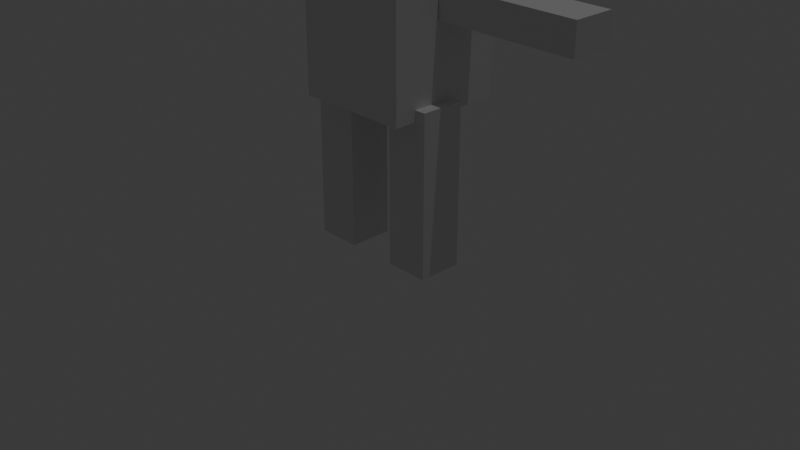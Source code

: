 # Source: char_template.blend  (saved by Blender 5.0.119; exported with 4.5.12 LTS)
import bpy
from mathutils import Matrix  # noqa: F401  (used for matrix-valued properties, if any)

bpy.ops.wm.read_factory_settings(use_empty=True)
scene = bpy.context.scene
scene.name = 'Scene'

# ---- collections
col_collection = bpy.data.collections.new('Collection'); scene.collection.children.link(col_collection)

# ---- materials (node trees are filled in below, after node groups)
mat_material = bpy.data.materials.new('Material')
mat_material.alpha_threshold = 0.0
mat_material.use_backface_culling_lightprobe_volume = False
mat_material.roughness = 0.5
mat_material.line_color = (0.0, 0.0, 0.0, 1.0)
mat_material_001 = bpy.data.materials.new('Material.001')
mat_material_001.alpha_threshold = 0.0
mat_material_001.use_backface_culling_lightprobe_volume = False
mat_material_001.roughness = 0.5
mat_material_001.line_color = (0.0, 0.0, 0.0, 1.0)

# ---- material node trees
mat_material.use_nodes = True; mat_material.node_tree.nodes.clear()
_N = mat_material.node_tree.nodes; _L = mat_material.node_tree.links
n0 = _N.new('ShaderNodeOutputMaterial'); n0.name = 'Material Output'; n0.location = (200, 100)
n1 = _N.new('ShaderNodeBsdfPrincipled'); n1.name = 'Principled BSDF'; n1.location = (-200, 100)
_L.new(n1.outputs[0], n0.inputs[0])
n0.is_active_output = True
mat_material_001.use_nodes = True; mat_material_001.node_tree.nodes.clear()
_N = mat_material_001.node_tree.nodes; _L = mat_material_001.node_tree.links
n0 = _N.new('ShaderNodeOutputMaterial'); n0.name = 'Material Output'; n0.location = (200, 100)
n1 = _N.new('ShaderNodeBsdfPrincipled'); n1.name = 'Principled BSDF'; n1.location = (-200, 100)
_L.new(n1.outputs[0], n0.inputs[0])
n0.is_active_output = True

# ---- world
world_world = bpy.data.worlds.new('World'); scene.world = world_world
world_world.use_nodes = True; world_world.node_tree.nodes.clear()
_N = world_world.node_tree.nodes; _L = world_world.node_tree.links
n0 = _N.new('ShaderNodeOutputWorld'); n0.name = 'World Output'; n0.location = (200, 100)
n1 = _N.new('ShaderNodeBackground'); n1.name = 'Background'; n1.location = (-200, 100)
n1.inputs[0].default_value = (0.05088, 0.05088, 0.05088, 1.0)
_L.new(n1.outputs[0], n0.inputs[0])
n0.is_active_output = True
world_world.color = (0.05088, 0.05088, 0.05088)
world_world.sun_shadow_jitter_overblur = 0.0

# ---- cameras
cam_camera = bpy.data.cameras.new('Camera')
cam_camera.clip_end = 100.0
cam_camera.ortho_scale = 7.314

# ---- lights
light_light = bpy.data.lights.new('Light', 'POINT')
light_light.energy = 1000.0
light_light.shadow_soft_size = 0.1

# ---- meshes
me_cube = bpy.data.meshes.new('Cube')
me_cube.from_pydata([(1.0, 1.0, 1.0), (1.0, 1.0, -1.0), (1.0, -1.0, 1.0), (1.0, -1.0, -1.0), (-1.0, 1.0, 1.0), (-1.0, 1.0, -1.0), (-1.0, -1.0, 1.0), (-1.0, -1.0, -1.0)], [], [(0, 4, 6, 2), (3, 2, 6, 7), (7, 6, 4, 5), (5, 1, 3, 7), (1, 0, 2, 3), (5, 4, 0, 1)])
_uv = me_cube.uv_layers.new(name='UVMap')
_uv.uv.foreach_set('vector', [0.625, 0.5, 0.875, 0.5, 0.875, 0.75, 0.625, 0.75, 0.375, 0.75, 0.625, 0.75, 0.625, 1.0, 0.375, 1.0, 0.375, 0.0, 0.625, 0.0, 0.625, 0.25, 0.375, 0.25, 0.125, 0.5, 0.375, 0.5, 0.375, 0.75, 0.125, 0.75, 0.375, 0.5, 0.625, 0.5, 0.625, 0.75, 0.375, 0.75, 0.375, 0.25, 0.625, 0.25, 0.625, 0.5, 0.375, 0.5])
me_cube.materials.append(mat_material)
me_cube.use_mirror_vertex_groups = False
me_cube.update()
me_cube_001 = bpy.data.meshes.new('Cube.001')
me_cube_001.from_pydata([(1.0, 1.0, 1.0), (1.0, 1.0, -1.0), (1.0, -1.0, 1.0), (1.0, -1.0, -1.0), (-1.0, 1.0, 1.0), (-1.0, 1.0, -1.0), (-1.0, -1.0, 1.0), (-1.0, -1.0, -1.0)], [], [(0, 4, 6, 2), (3, 2, 6, 7), (7, 6, 4, 5), (5, 1, 3, 7), (1, 0, 2, 3), (5, 4, 0, 1)])
_uv = me_cube_001.uv_layers.new(name='UVMap')
_uv.uv.foreach_set('vector', [0.625, 0.5, 0.875, 0.5, 0.875, 0.75, 0.625, 0.75, 0.375, 0.75, 0.625, 0.75, 0.625, 1.0, 0.375, 1.0, 0.375, 0.0, 0.625, 0.0, 0.625, 0.25, 0.375, 0.25, 0.125, 0.5, 0.375, 0.5, 0.375, 0.75, 0.125, 0.75, 0.375, 0.5, 0.625, 0.5, 0.625, 0.75, 0.375, 0.75, 0.375, 0.25, 0.625, 0.25, 0.625, 0.5, 0.375, 0.5])
me_cube_001.materials.append(mat_material_001)
me_cube_001.use_mirror_vertex_groups = False
me_cube_001.update()
me_cube_002 = bpy.data.meshes.new('Cube.002')
me_cube_002.from_pydata([(-1.0, -1.0, -1.0), (-1.0, -1.0, 1.0), (-1.0, 1.0, -1.0), (-1.0, 1.0, 1.0), (1.0, -1.0, -1.0), (1.0, -1.0, 1.0), (1.0, 1.0, -1.0), (1.0, 1.0, 1.0)], [], [(0, 1, 3, 2), (2, 3, 7, 6), (6, 7, 5, 4), (4, 5, 1, 0), (2, 6, 4, 0), (7, 3, 1, 5)])
_uv = me_cube_002.uv_layers.new(name='UVMap')
_uv.uv.foreach_set('vector', [0.375, 0.0, 0.625, 0.0, 0.625, 0.25, 0.375, 0.25, 0.375, 0.25, 0.625, 0.25, 0.625, 0.5, 0.375, 0.5, 0.375, 0.5, 0.625, 0.5, 0.625, 0.75, 0.375, 0.75, 0.375, 0.75, 0.625, 0.75, 0.625, 1.0, 0.375, 1.0, 0.125, 0.5, 0.375, 0.5, 0.375, 0.75, 0.125, 0.75, 0.625, 0.5, 0.875, 0.5, 0.875, 0.75, 0.625, 0.75])
me_cube_002.update()
me_cube_003 = bpy.data.meshes.new('Cube.003')
me_cube_003.from_pydata([(-1.0, -1.0, -1.0), (-1.0, -1.0, 1.0), (-1.0, 1.0, -1.0), (-1.0, 1.0, 1.0), (1.0, -1.0, -1.0), (1.0, -1.0, 1.0), (1.0, 1.0, -1.0), (1.0, 1.0, 1.0)], [], [(0, 1, 3, 2), (2, 3, 7, 6), (6, 7, 5, 4), (4, 5, 1, 0), (2, 6, 4, 0), (7, 3, 1, 5)])
_uv = me_cube_003.uv_layers.new(name='UVMap')
_uv.uv.foreach_set('vector', [0.375, 0.0, 0.625, 0.0, 0.625, 0.25, 0.375, 0.25, 0.375, 0.25, 0.625, 0.25, 0.625, 0.5, 0.375, 0.5, 0.375, 0.5, 0.625, 0.5, 0.625, 0.75, 0.375, 0.75, 0.375, 0.75, 0.625, 0.75, 0.625, 1.0, 0.375, 1.0, 0.125, 0.5, 0.375, 0.5, 0.375, 0.75, 0.125, 0.75, 0.625, 0.5, 0.875, 0.5, 0.875, 0.75, 0.625, 0.75])
me_cube_003.update()
me_cube_004 = bpy.data.meshes.new('Cube.004')
me_cube_004.from_pydata([(-1.0, -1.0, -1.0), (-1.0, -1.0, 1.0), (-1.0, 1.0, -1.0), (-1.0, 1.0, 1.0), (1.0, -1.0, -1.0), (1.0, -1.0, 1.0), (1.0, 1.0, -1.0), (1.0, 1.0, 1.0)], [], [(0, 1, 3, 2), (2, 3, 7, 6), (6, 7, 5, 4), (4, 5, 1, 0), (2, 6, 4, 0), (7, 3, 1, 5)])
_uv = me_cube_004.uv_layers.new(name='UVMap')
_uv.uv.foreach_set('vector', [0.375, 0.0, 0.625, 0.0, 0.625, 0.25, 0.375, 0.25, 0.375, 0.25, 0.625, 0.25, 0.625, 0.5, 0.375, 0.5, 0.375, 0.5, 0.625, 0.5, 0.625, 0.75, 0.375, 0.75, 0.375, 0.75, 0.625, 0.75, 0.625, 1.0, 0.375, 1.0, 0.125, 0.5, 0.375, 0.5, 0.375, 0.75, 0.125, 0.75, 0.625, 0.5, 0.875, 0.5, 0.875, 0.75, 0.625, 0.75])
me_cube_004.update()
me_cube_005 = bpy.data.meshes.new('Cube.005')
me_cube_005.from_pydata([(-1.0, -1.0, -1.0), (-1.0, -1.0, 1.0), (-1.0, 1.0, -1.0), (-1.0, 1.0, 1.0), (1.0, -1.0, -1.0), (1.0, -1.0, 1.0), (1.0, 1.0, -1.0), (1.0, 1.0, 1.0)], [], [(0, 1, 3, 2), (2, 3, 7, 6), (6, 7, 5, 4), (4, 5, 1, 0), (2, 6, 4, 0), (7, 3, 1, 5)])
_uv = me_cube_005.uv_layers.new(name='UVMap')
_uv.uv.foreach_set('vector', [0.375, 0.0, 0.625, 0.0, 0.625, 0.25, 0.375, 0.25, 0.375, 0.25, 0.625, 0.25, 0.625, 0.5, 0.375, 0.5, 0.375, 0.5, 0.625, 0.5, 0.625, 0.75, 0.375, 0.75, 0.375, 0.75, 0.625, 0.75, 0.625, 1.0, 0.375, 1.0, 0.125, 0.5, 0.375, 0.5, 0.375, 0.75, 0.125, 0.75, 0.625, 0.5, 0.875, 0.5, 0.875, 0.75, 0.625, 0.75])
me_cube_005.update()

# ---- objects
ob_cube = bpy.data.objects.new('Cube', me_cube)
ob_light = bpy.data.objects.new('Light', light_light)
ob_camera = bpy.data.objects.new('Camera', cam_camera)
ob_cube_001 = bpy.data.objects.new('Cube.001', me_cube_001)
ob_cube_002 = bpy.data.objects.new('Cube.002', me_cube_002)
ob_cube_003 = bpy.data.objects.new('Cube.003', me_cube_003)
ob_cube_004 = bpy.data.objects.new('Cube.004', me_cube_004)
ob_cube_005 = bpy.data.objects.new('Cube.005', me_cube_005)

# ---- transforms, parenting, visibility, modifiers, constraints
ob_cube.location = (0.0, 0.0, 3.038)
ob_cube.scale = (0.4417, 0.4417, 0.4417)
ob_cube.lock_rotations_4d = False
ob_cube.empty_display_type = 'ARROWS'
ob_cube.lineart.crease_threshold = 0.0
ob_light.location = (4.076, 1.005, 18.74)
ob_light.rotation_euler = (0.6503, 0.05522, 1.866)
ob_light.lock_rotations_4d = False
ob_light.empty_display_type = 'ARROWS'
ob_light.color = (0.0, 0.0, 0.0, 0.0)
ob_light.lineart.crease_threshold = 0.0
ob_camera.location = (7.359, -6.926, 4.958)
ob_camera.rotation_euler = (1.109, 0.0, 0.8149)
ob_camera.lock_rotations_4d = False
ob_camera.empty_display_type = 'ARROWS'
ob_camera.color = (0.0, 0.0, 0.0, 0.0)
ob_camera.display_type = 'WIRE'
ob_camera.lineart.crease_threshold = 0.0
ob_cube_001.location = (0.0, 0.0, 1.928)
ob_cube_001.scale = (0.6142, 0.6142, 0.6142)
ob_cube_001.lock_rotations_4d = False
ob_cube_001.empty_display_type = 'ARROWS'
ob_cube_001.lineart.crease_threshold = 0.0
ob_cube_002.location = (-0.5, -0.1461, 0.5818)
ob_cube_002.scale = (0.2328, 0.2328, 0.8501)
ob_cube_003.location = (0.5, -0.1461, 0.5818)
ob_cube_003.scale = (0.2328, 0.2328, 0.8501)
ob_cube_004.location = (1.376, 0.1217, 2.363)
ob_cube_004.scale = (-0.7583, 0.2219, 0.162)
ob_cube_005.location = (-1.36, 0.1217, 2.363)
ob_cube_005.scale = (-0.7583, 0.2219, 0.162)

# ---- collection membership
col_collection.objects.link(ob_cube)
col_collection.objects.link(ob_light)
col_collection.objects.link(ob_camera)
col_collection.objects.link(ob_cube_001)
col_collection.objects.link(ob_cube_002)
col_collection.objects.link(ob_cube_003)
col_collection.objects.link(ob_cube_004)
col_collection.objects.link(ob_cube_005)

# ---- scene / render settings (as saved in the file)
scene.camera = ob_camera
scene.frame_start = 1; scene.frame_end = 250; scene.frame_set(1)
scene.render.engine = 'BLENDER_EEVEE_NEXT'
scene.render.bake_bias = 0.0
scene.render.bake_samples = 0
scene.cycles.sampling_pattern = 'TABULATED_SOBOL'
scene.eevee.use_volume_custom_range = False
bpy.context.view_layer.update()
